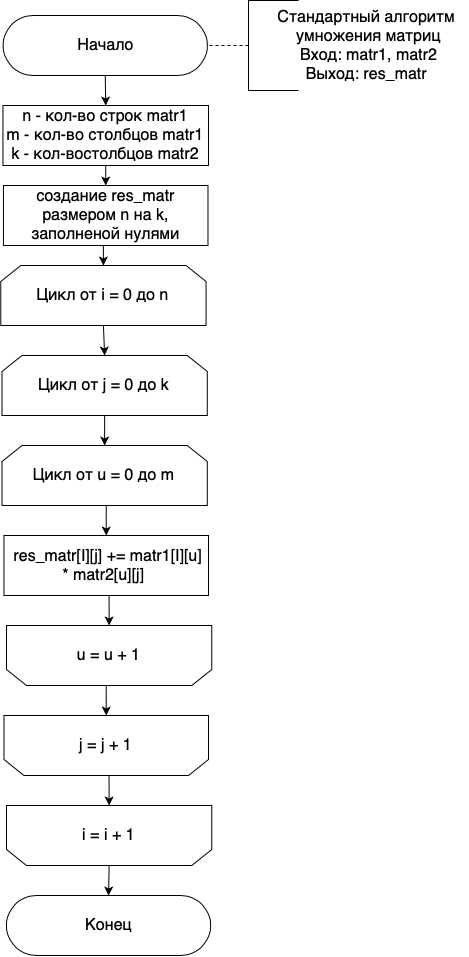

The diagram above was exported from draw.io. Its source (the exported page's mxGraphModel, read from the mxfile embedded in the PNG):
<mxGraphModel dx="1123" dy="779" grid="1" gridSize="10" guides="1" tooltips="1" connect="1" arrows="1" fold="1" page="1" pageScale="1" pageWidth="827" pageHeight="1169" math="0" shadow="0">
  <root>
    <mxCell id="0" />
    <mxCell id="1" parent="0" />
    <mxCell id="nIcTIHuZ0zEciBpEIG3w-1" style="edgeStyle=orthogonalEdgeStyle;rounded=0;orthogonalLoop=1;jettySize=auto;html=1;exitX=0.5;exitY=0.5;exitDx=0;exitDy=30;exitPerimeter=0;entryX=0.5;entryY=0;entryDx=0;entryDy=0;endArrow=classic;endFill=1;" edge="1" parent="1" source="nIcTIHuZ0zEciBpEIG3w-2" target="nIcTIHuZ0zEciBpEIG3w-22">
      <mxGeometry relative="1" as="geometry" />
    </mxCell>
    <mxCell id="nIcTIHuZ0zEciBpEIG3w-2" value="&lt;font style=&quot;font-size: 16px&quot;&gt;Начало&lt;/font&gt;" style="html=1;dashed=0;whitespace=wrap;shape=mxgraph.dfd.start" vertex="1" parent="1">
      <mxGeometry x="204.72" y="50" width="204.06" height="60" as="geometry" />
    </mxCell>
    <mxCell id="nIcTIHuZ0zEciBpEIG3w-32" style="edgeStyle=orthogonalEdgeStyle;rounded=0;orthogonalLoop=1;jettySize=auto;html=1;exitX=0.5;exitY=1;exitDx=0;exitDy=0;entryX=0.5;entryY=1;entryDx=0;entryDy=0;" edge="1" parent="1" source="nIcTIHuZ0zEciBpEIG3w-7" target="nIcTIHuZ0zEciBpEIG3w-26">
      <mxGeometry relative="1" as="geometry" />
    </mxCell>
    <mxCell id="nIcTIHuZ0zEciBpEIG3w-7" value="&lt;font&gt;&lt;font size=&quot;3&quot;&gt;&amp;nbsp;res_matr[I][j] += matr1[I][u] * matr2[u][j]&amp;nbsp;&lt;/font&gt;&lt;br&gt;&lt;/font&gt;" style="rounded=0;whiteSpace=wrap;html=1;shadow=0;glass=0;sketch=0;strokeWidth=1;gradientColor=none;" vertex="1" parent="1">
      <mxGeometry x="205.47" y="570" width="204.53" height="60" as="geometry" />
    </mxCell>
    <mxCell id="nIcTIHuZ0zEciBpEIG3w-29" style="edgeStyle=orthogonalEdgeStyle;rounded=0;orthogonalLoop=1;jettySize=auto;html=1;exitX=0.5;exitY=1;exitDx=0;exitDy=0;entryX=0.5;entryY=0;entryDx=0;entryDy=0;" edge="1" parent="1" source="nIcTIHuZ0zEciBpEIG3w-9" target="nIcTIHuZ0zEciBpEIG3w-11">
      <mxGeometry relative="1" as="geometry" />
    </mxCell>
    <mxCell id="nIcTIHuZ0zEciBpEIG3w-9" value="&lt;font style=&quot;font-size: 16px&quot;&gt;Цикл от i = 0 до n&lt;/font&gt;" style="shape=loopLimit;whiteSpace=wrap;html=1;strokeWidth=1;" vertex="1" parent="1">
      <mxGeometry x="202.28" y="300" width="205.28" height="60" as="geometry" />
    </mxCell>
    <mxCell id="nIcTIHuZ0zEciBpEIG3w-30" style="edgeStyle=orthogonalEdgeStyle;rounded=0;orthogonalLoop=1;jettySize=auto;html=1;exitX=0.5;exitY=1;exitDx=0;exitDy=0;entryX=0.5;entryY=0;entryDx=0;entryDy=0;" edge="1" parent="1" source="nIcTIHuZ0zEciBpEIG3w-11" target="nIcTIHuZ0zEciBpEIG3w-23">
      <mxGeometry relative="1" as="geometry" />
    </mxCell>
    <mxCell id="nIcTIHuZ0zEciBpEIG3w-11" value="&lt;font style=&quot;font-size: 16px&quot;&gt;Цикл от j = 0 до k&lt;br&gt;&lt;/font&gt;" style="shape=loopLimit;whiteSpace=wrap;html=1;strokeWidth=1;" vertex="1" parent="1">
      <mxGeometry x="203.5" y="390" width="205.28" height="60" as="geometry" />
    </mxCell>
    <mxCell id="nIcTIHuZ0zEciBpEIG3w-34" style="edgeStyle=orthogonalEdgeStyle;rounded=0;orthogonalLoop=1;jettySize=auto;html=1;exitX=0.5;exitY=0;exitDx=0;exitDy=0;entryX=0.5;entryY=1;entryDx=0;entryDy=0;" edge="1" parent="1" source="nIcTIHuZ0zEciBpEIG3w-13" target="nIcTIHuZ0zEciBpEIG3w-15">
      <mxGeometry relative="1" as="geometry" />
    </mxCell>
    <mxCell id="nIcTIHuZ0zEciBpEIG3w-13" value="&lt;font style=&quot;font-size: 16px&quot;&gt;j = j + 1&lt;br&gt;&lt;/font&gt;" style="shape=loopLimit;whiteSpace=wrap;html=1;strokeWidth=1;direction=west;" vertex="1" parent="1">
      <mxGeometry x="205.47" y="750" width="204.53" height="60" as="geometry" />
    </mxCell>
    <mxCell id="nIcTIHuZ0zEciBpEIG3w-37" style="edgeStyle=orthogonalEdgeStyle;rounded=0;orthogonalLoop=1;jettySize=auto;html=1;exitX=0.5;exitY=0;exitDx=0;exitDy=0;entryX=0.5;entryY=0.5;entryDx=0;entryDy=-30.000000000000004;entryPerimeter=0;" edge="1" parent="1" source="nIcTIHuZ0zEciBpEIG3w-15" target="nIcTIHuZ0zEciBpEIG3w-17">
      <mxGeometry relative="1" as="geometry" />
    </mxCell>
    <mxCell id="nIcTIHuZ0zEciBpEIG3w-15" value="&lt;font style=&quot;font-size: 16px&quot;&gt;i = i + 1&lt;/font&gt;" style="shape=loopLimit;whiteSpace=wrap;html=1;strokeWidth=1;direction=west;" vertex="1" parent="1">
      <mxGeometry x="208" y="840" width="205.28" height="60" as="geometry" />
    </mxCell>
    <mxCell id="nIcTIHuZ0zEciBpEIG3w-17" value="&lt;font style=&quot;font-size: 16px&quot;&gt;Конец&lt;/font&gt;" style="html=1;dashed=0;whitespace=wrap;shape=mxgraph.dfd.start" vertex="1" parent="1">
      <mxGeometry x="208" y="930" width="204.06" height="60" as="geometry" />
    </mxCell>
    <mxCell id="nIcTIHuZ0zEciBpEIG3w-18" style="edgeStyle=orthogonalEdgeStyle;rounded=0;orthogonalLoop=1;jettySize=auto;html=1;exitX=0;exitY=0.5;exitDx=0;exitDy=0;exitPerimeter=0;entryX=1;entryY=0.5;entryDx=0;entryDy=0;entryPerimeter=0;dashed=1;endArrow=none;endFill=0;" edge="1" parent="1" source="nIcTIHuZ0zEciBpEIG3w-19" target="nIcTIHuZ0zEciBpEIG3w-2">
      <mxGeometry relative="1" as="geometry" />
    </mxCell>
    <mxCell id="nIcTIHuZ0zEciBpEIG3w-19" value="" style="strokeWidth=1;html=1;shape=mxgraph.flowchart.annotation_1;align=left;pointerEvents=1;" vertex="1" parent="1">
      <mxGeometry x="450" y="35" width="50" height="90" as="geometry" />
    </mxCell>
    <mxCell id="nIcTIHuZ0zEciBpEIG3w-20" value="&lt;div&gt;&lt;font size=&quot;3&quot;&gt;Стандартный алгоритм&amp;nbsp;&lt;/font&gt;&lt;/div&gt;&lt;div&gt;&lt;font size=&quot;3&quot;&gt;умножения матриц&lt;/font&gt;&lt;/div&gt;&lt;font&gt;&lt;div style=&quot;font-size: 16px&quot;&gt;Вход: matr1, matr2&lt;/div&gt;&lt;div&gt;&lt;div&gt;&lt;font size=&quot;3&quot;&gt;Выход: res_matr&amp;nbsp;&lt;/font&gt;&lt;/div&gt;&lt;/div&gt;&lt;/font&gt;" style="text;html=1;align=center;verticalAlign=middle;resizable=0;points=[];autosize=1;strokeColor=none;fillColor=none;" vertex="1" parent="1">
      <mxGeometry x="470" y="50" width="200" height="60" as="geometry" />
    </mxCell>
    <mxCell id="nIcTIHuZ0zEciBpEIG3w-27" style="edgeStyle=orthogonalEdgeStyle;rounded=0;orthogonalLoop=1;jettySize=auto;html=1;exitX=0.5;exitY=1;exitDx=0;exitDy=0;entryX=0.5;entryY=0;entryDx=0;entryDy=0;" edge="1" parent="1" source="nIcTIHuZ0zEciBpEIG3w-22" target="nIcTIHuZ0zEciBpEIG3w-24">
      <mxGeometry relative="1" as="geometry" />
    </mxCell>
    <mxCell id="nIcTIHuZ0zEciBpEIG3w-22" value="&lt;font style=&quot;font-size: 16px&quot;&gt;n - кол-во строк&amp;nbsp;&lt;span&gt;matr1&lt;/span&gt;&lt;br&gt;m - кол-во столбцов&amp;nbsp;&lt;span&gt;matr1&lt;/span&gt;&lt;br&gt;k - кол-востолбцов&amp;nbsp;&lt;span&gt;matr2&lt;/span&gt;&lt;br&gt;&lt;/font&gt;" style="rounded=0;whiteSpace=wrap;html=1;shadow=0;glass=0;sketch=0;strokeWidth=1;gradientColor=none;" vertex="1" parent="1">
      <mxGeometry x="204.44" y="140" width="205.56" height="60" as="geometry" />
    </mxCell>
    <mxCell id="nIcTIHuZ0zEciBpEIG3w-31" style="edgeStyle=orthogonalEdgeStyle;rounded=0;orthogonalLoop=1;jettySize=auto;html=1;exitX=0.5;exitY=1;exitDx=0;exitDy=0;entryX=0.5;entryY=0;entryDx=0;entryDy=0;" edge="1" parent="1" source="nIcTIHuZ0zEciBpEIG3w-23" target="nIcTIHuZ0zEciBpEIG3w-7">
      <mxGeometry relative="1" as="geometry" />
    </mxCell>
    <mxCell id="nIcTIHuZ0zEciBpEIG3w-23" value="&lt;font style=&quot;font-size: 16px&quot;&gt;Цикл от u = 0 до m&lt;br&gt;&lt;/font&gt;" style="shape=loopLimit;whiteSpace=wrap;html=1;strokeWidth=1;" vertex="1" parent="1">
      <mxGeometry x="203.5" y="480" width="205.28" height="60" as="geometry" />
    </mxCell>
    <mxCell id="nIcTIHuZ0zEciBpEIG3w-28" style="edgeStyle=orthogonalEdgeStyle;rounded=0;orthogonalLoop=1;jettySize=auto;html=1;exitX=0.5;exitY=1;exitDx=0;exitDy=0;entryX=0.5;entryY=0;entryDx=0;entryDy=0;" edge="1" parent="1" source="nIcTIHuZ0zEciBpEIG3w-24" target="nIcTIHuZ0zEciBpEIG3w-9">
      <mxGeometry relative="1" as="geometry" />
    </mxCell>
    <mxCell id="nIcTIHuZ0zEciBpEIG3w-24" value="&lt;font&gt;&lt;font size=&quot;3&quot;&gt;создание res_matr размером n на k, заполненой нулями&lt;/font&gt;&lt;br&gt;&lt;/font&gt;" style="rounded=0;whiteSpace=wrap;html=1;shadow=0;glass=0;sketch=0;strokeWidth=1;gradientColor=none;" vertex="1" parent="1">
      <mxGeometry x="204.95" y="220" width="204.53" height="60" as="geometry" />
    </mxCell>
    <mxCell id="nIcTIHuZ0zEciBpEIG3w-33" style="edgeStyle=orthogonalEdgeStyle;rounded=0;orthogonalLoop=1;jettySize=auto;html=1;exitX=0.5;exitY=0;exitDx=0;exitDy=0;entryX=0.5;entryY=1;entryDx=0;entryDy=0;" edge="1" parent="1" source="nIcTIHuZ0zEciBpEIG3w-26" target="nIcTIHuZ0zEciBpEIG3w-13">
      <mxGeometry relative="1" as="geometry" />
    </mxCell>
    <mxCell id="nIcTIHuZ0zEciBpEIG3w-26" value="&lt;font style=&quot;font-size: 16px&quot;&gt;u = u + 1&lt;/font&gt;" style="shape=loopLimit;whiteSpace=wrap;html=1;strokeWidth=1;direction=west;" vertex="1" parent="1">
      <mxGeometry x="208" y="660" width="205.28" height="60" as="geometry" />
    </mxCell>
  </root>
</mxGraphModel>